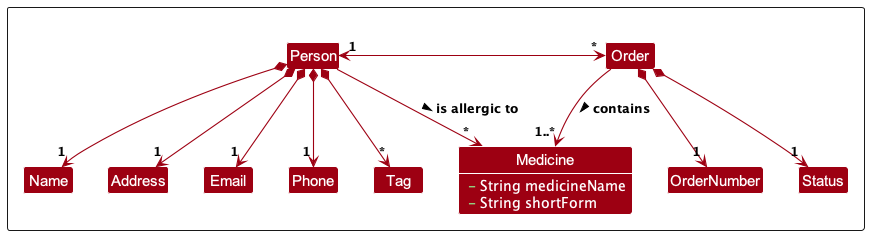

The diagram above was rendered by PlantUML. Its source (embedded in the PNG):
@startuml
!include style.puml
skinparam arrowThickness 1.1
skinparam arrowColor MODEL_COLOR
skinparam classBackgroundColor MODEL_COLOR

Package "" as ModelPackage <<Rectangle>>{
Class Person
Class Order
Class Medicine {
<color:LightGreen> - <color:White>String medicineName</color>
<color:LightGreen> - <color:White>String shortForm</color>
}

Class Name
Class Address
Class Email
Class Phone
Class Tag

Class OrderNumber
Class Status

}

show Medicine fields

Person *-down-> "1" Name
Person *-down-> "1" Address
Person *-down-> "1" Email
Person *-down-> "1" Phone
Person *-down-> "~*" Tag
Person --> "~*" Medicine : is allergic to >
Person "1" <-right-> "~*" Order


Order *-down-> "1" OrderNumber
Order *-down-> "1" Status
Order --> "1..*" Medicine : contains >

@enduml